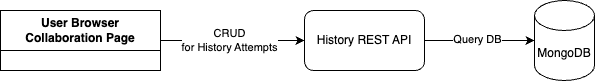

The diagram above was exported from draw.io. Its source (the exported page's mxGraphModel, read from the mxfile embedded in the PNG):
<mxGraphModel dx="1536" dy="830" grid="1" gridSize="10" guides="1" tooltips="1" connect="1" arrows="1" fold="1" page="1" pageScale="1" pageWidth="827" pageHeight="1169" math="0" shadow="0">
  <root>
    <mxCell id="0" />
    <mxCell id="1" parent="0" />
    <mxCell id="04ws97Aea9qgn7n7molu-4" style="edgeStyle=orthogonalEdgeStyle;rounded=0;orthogonalLoop=1;jettySize=auto;html=1;exitX=1;exitY=0.5;exitDx=0;exitDy=0;entryX=0;entryY=0.5;entryDx=0;entryDy=0;" edge="1" parent="1" source="qClZKfA5lj_1dFxn8LJI-2" target="04ws97Aea9qgn7n7molu-2">
      <mxGeometry relative="1" as="geometry" />
    </mxCell>
    <mxCell id="04ws97Aea9qgn7n7molu-6" value="CRUD&lt;div&gt;for History Attempts&lt;/div&gt;" style="edgeLabel;html=1;align=center;verticalAlign=middle;resizable=0;points=[];" vertex="1" connectable="0" parent="04ws97Aea9qgn7n7molu-4">
      <mxGeometry x="-0.157" y="-2" relative="1" as="geometry">
        <mxPoint x="8" y="-2" as="offset" />
      </mxGeometry>
    </mxCell>
    <mxCell id="qClZKfA5lj_1dFxn8LJI-2" value="User Browser Collaboration Page" style="swimlane;whiteSpace=wrap;html=1;startSize=40;" parent="1" vertex="1">
      <mxGeometry x="100" y="300" width="160" height="60" as="geometry" />
    </mxCell>
    <mxCell id="04ws97Aea9qgn7n7molu-2" value="History REST API" style="rounded=1;whiteSpace=wrap;html=1;" vertex="1" parent="1">
      <mxGeometry x="404" y="300" width="120" height="60" as="geometry" />
    </mxCell>
    <mxCell id="04ws97Aea9qgn7n7molu-3" value="MongoDB" style="shape=cylinder3;whiteSpace=wrap;html=1;boundedLbl=1;backgroundOutline=1;size=15;" vertex="1" parent="1">
      <mxGeometry x="634" y="290" width="60" height="80" as="geometry" />
    </mxCell>
    <mxCell id="04ws97Aea9qgn7n7molu-5" style="edgeStyle=orthogonalEdgeStyle;rounded=0;orthogonalLoop=1;jettySize=auto;html=1;exitX=1;exitY=0.5;exitDx=0;exitDy=0;entryX=0;entryY=0.5;entryDx=0;entryDy=0;entryPerimeter=0;" edge="1" parent="1" source="04ws97Aea9qgn7n7molu-2" target="04ws97Aea9qgn7n7molu-3">
      <mxGeometry relative="1" as="geometry" />
    </mxCell>
    <mxCell id="04ws97Aea9qgn7n7molu-7" value="Query DB" style="edgeLabel;html=1;align=center;verticalAlign=middle;resizable=0;points=[];" vertex="1" connectable="0" parent="04ws97Aea9qgn7n7molu-5">
      <mxGeometry x="-0.0384" y="1" relative="1" as="geometry">
        <mxPoint as="offset" />
      </mxGeometry>
    </mxCell>
  </root>
</mxGraphModel>